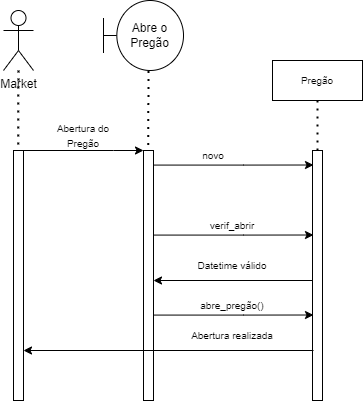

The diagram above was exported from draw.io. Its source (the exported page's mxGraphModel, read from the mxfile embedded in the PNG):
<mxGraphModel dx="585" dy="721" grid="1" gridSize="10" guides="1" tooltips="1" connect="1" arrows="1" fold="1" page="1" pageScale="1" pageWidth="827" pageHeight="1169" math="0" shadow="0">
  <root>
    <mxCell id="0" />
    <mxCell id="1" parent="0" />
    <mxCell id="1-Zi6Ln4BBqP-ZOXQYsS-20" value="Market" style="shape=umlActor;verticalLabelPosition=bottom;verticalAlign=top;html=1;outlineConnect=0;" vertex="1" parent="1">
      <mxGeometry x="100" y="170" width="30" height="60" as="geometry" />
    </mxCell>
    <mxCell id="1-Zi6Ln4BBqP-ZOXQYsS-21" value="" style="html=1;points=[];perimeter=orthogonalPerimeter;" vertex="1" parent="1">
      <mxGeometry x="110" y="310" width="10" height="250" as="geometry" />
    </mxCell>
    <mxCell id="1-Zi6Ln4BBqP-ZOXQYsS-22" value="" style="endArrow=none;dashed=1;html=1;dashPattern=1 3;strokeWidth=2;rounded=0;entryX=0.472;entryY=-0.002;entryDx=0;entryDy=0;entryPerimeter=0;" edge="1" parent="1" source="1-Zi6Ln4BBqP-ZOXQYsS-20" target="1-Zi6Ln4BBqP-ZOXQYsS-21">
      <mxGeometry width="50" height="50" relative="1" as="geometry">
        <mxPoint x="340" y="470" as="sourcePoint" />
        <mxPoint x="115" y="300" as="targetPoint" />
      </mxGeometry>
    </mxCell>
    <mxCell id="1-Zi6Ln4BBqP-ZOXQYsS-23" value="" style="html=1;points=[];perimeter=orthogonalPerimeter;" vertex="1" parent="1">
      <mxGeometry x="240" y="310" width="10" height="250" as="geometry" />
    </mxCell>
    <mxCell id="1-Zi6Ln4BBqP-ZOXQYsS-24" value="" style="endArrow=classic;html=1;rounded=0;exitX=1;exitY=0.04;exitDx=0;exitDy=0;exitPerimeter=0;entryX=0;entryY=0.04;entryDx=0;entryDy=0;entryPerimeter=0;" edge="1" parent="1">
      <mxGeometry width="50" height="50" relative="1" as="geometry">
        <mxPoint x="120" y="310" as="sourcePoint" />
        <mxPoint x="240" y="310" as="targetPoint" />
        <Array as="points">
          <mxPoint x="210" y="310" />
        </Array>
      </mxGeometry>
    </mxCell>
    <mxCell id="1-Zi6Ln4BBqP-ZOXQYsS-25" value="" style="endArrow=none;dashed=1;html=1;dashPattern=1 3;strokeWidth=2;rounded=0;entryX=0.472;entryY=-0.002;entryDx=0;entryDy=0;entryPerimeter=0;" edge="1" parent="1">
      <mxGeometry width="50" height="50" relative="1" as="geometry">
        <mxPoint x="244.96328767123293" y="230.5" as="sourcePoint" />
        <mxPoint x="244.76" y="310" as="targetPoint" />
      </mxGeometry>
    </mxCell>
    <mxCell id="1-Zi6Ln4BBqP-ZOXQYsS-26" value="Abre o Pregão" style="shape=umlBoundary;whiteSpace=wrap;html=1;" vertex="1" parent="1">
      <mxGeometry x="200" y="160" width="80" height="70" as="geometry" />
    </mxCell>
    <mxCell id="1-Zi6Ln4BBqP-ZOXQYsS-27" value="&lt;font style=&quot;font-size: 10px;&quot;&gt;Abertura do Pregão&lt;/font&gt;" style="text;html=1;strokeColor=none;fillColor=none;align=center;verticalAlign=middle;whiteSpace=wrap;rounded=0;" vertex="1" parent="1">
      <mxGeometry x="140" y="280" width="80" height="30" as="geometry" />
    </mxCell>
    <mxCell id="1-Zi6Ln4BBqP-ZOXQYsS-30" value="" style="endArrow=classic;html=1;rounded=0;exitX=1;exitY=0.04;exitDx=0;exitDy=0;exitPerimeter=0;entryX=0.1;entryY=0.058;entryDx=0;entryDy=0;entryPerimeter=0;" edge="1" parent="1" target="1-Zi6Ln4BBqP-ZOXQYsS-33">
      <mxGeometry width="50" height="50" relative="1" as="geometry">
        <mxPoint x="250" y="324.5799999999999" as="sourcePoint" />
        <mxPoint x="370" y="324.58" as="targetPoint" />
        <Array as="points">
          <mxPoint x="340" y="324.58" />
        </Array>
      </mxGeometry>
    </mxCell>
    <mxCell id="1-Zi6Ln4BBqP-ZOXQYsS-31" value="Pregão" style="rounded=0;whiteSpace=wrap;html=1;fontSize=10;" vertex="1" parent="1">
      <mxGeometry x="369" y="220" width="90" height="40" as="geometry" />
    </mxCell>
    <mxCell id="1-Zi6Ln4BBqP-ZOXQYsS-32" value="&lt;font style=&quot;font-size: 10px;&quot;&gt;novo&lt;/font&gt;" style="text;html=1;strokeColor=none;fillColor=none;align=center;verticalAlign=middle;whiteSpace=wrap;rounded=0;" vertex="1" parent="1">
      <mxGeometry x="270" y="300" width="80" height="30" as="geometry" />
    </mxCell>
    <mxCell id="1-Zi6Ln4BBqP-ZOXQYsS-33" value="" style="html=1;points=[];perimeter=orthogonalPerimeter;fontSize=10;" vertex="1" parent="1">
      <mxGeometry x="409" y="310" width="10" height="250" as="geometry" />
    </mxCell>
    <mxCell id="1-Zi6Ln4BBqP-ZOXQYsS-34" value="" style="endArrow=none;dashed=1;html=1;dashPattern=1 3;strokeWidth=2;rounded=0;fontSize=10;entryX=0.5;entryY=1;entryDx=0;entryDy=0;" edge="1" parent="1" target="1-Zi6Ln4BBqP-ZOXQYsS-31">
      <mxGeometry width="50" height="50" relative="1" as="geometry">
        <mxPoint x="414" y="310" as="sourcePoint" />
        <mxPoint x="220" y="380" as="targetPoint" />
      </mxGeometry>
    </mxCell>
    <mxCell id="1-Zi6Ln4BBqP-ZOXQYsS-35" value="" style="endArrow=classic;html=1;rounded=0;exitX=1;exitY=0.04;exitDx=0;exitDy=0;exitPerimeter=0;entryX=0.1;entryY=0.338;entryDx=0;entryDy=0;entryPerimeter=0;" edge="1" parent="1" target="1-Zi6Ln4BBqP-ZOXQYsS-33">
      <mxGeometry width="50" height="50" relative="1" as="geometry">
        <mxPoint x="250" y="394.5799999999999" as="sourcePoint" />
        <mxPoint x="370" y="394.5799999999999" as="targetPoint" />
        <Array as="points">
          <mxPoint x="340" y="394.58" />
        </Array>
      </mxGeometry>
    </mxCell>
    <mxCell id="1-Zi6Ln4BBqP-ZOXQYsS-36" value="&lt;font style=&quot;font-size: 10px;&quot;&gt;verif_abrir&lt;/font&gt;" style="text;html=1;strokeColor=none;fillColor=none;align=center;verticalAlign=middle;whiteSpace=wrap;rounded=0;" vertex="1" parent="1">
      <mxGeometry x="289" y="370" width="80" height="30" as="geometry" />
    </mxCell>
    <mxCell id="1-Zi6Ln4BBqP-ZOXQYsS-37" value="" style="endArrow=classic;html=1;rounded=0;fontSize=10;entryX=1;entryY=0.8;entryDx=0;entryDy=0;entryPerimeter=0;" edge="1" parent="1" target="1-Zi6Ln4BBqP-ZOXQYsS-21">
      <mxGeometry width="50" height="50" relative="1" as="geometry">
        <mxPoint x="410" y="510" as="sourcePoint" />
        <mxPoint x="280" y="430" as="targetPoint" />
      </mxGeometry>
    </mxCell>
    <mxCell id="1-Zi6Ln4BBqP-ZOXQYsS-38" value="&lt;font style=&quot;font-size: 10px;&quot;&gt;Abertura realizada&lt;/font&gt;" style="text;html=1;strokeColor=none;fillColor=none;align=center;verticalAlign=middle;whiteSpace=wrap;rounded=0;" vertex="1" parent="1">
      <mxGeometry x="279" y="480" width="100" height="30" as="geometry" />
    </mxCell>
    <mxCell id="1-Zi6Ln4BBqP-ZOXQYsS-39" value="" style="endArrow=classic;html=1;rounded=0;fontSize=10;" edge="1" parent="1">
      <mxGeometry width="50" height="50" relative="1" as="geometry">
        <mxPoint x="409" y="440" as="sourcePoint" />
        <mxPoint x="250" y="440" as="targetPoint" />
      </mxGeometry>
    </mxCell>
    <mxCell id="1-Zi6Ln4BBqP-ZOXQYsS-40" value="&lt;font style=&quot;font-size: 10px;&quot;&gt;Datetime válido&lt;/font&gt;" style="text;html=1;strokeColor=none;fillColor=none;align=center;verticalAlign=middle;whiteSpace=wrap;rounded=0;" vertex="1" parent="1">
      <mxGeometry x="289" y="410" width="80" height="30" as="geometry" />
    </mxCell>
    <mxCell id="1-Zi6Ln4BBqP-ZOXQYsS-41" value="" style="endArrow=classic;html=1;rounded=0;exitX=1;exitY=0.04;exitDx=0;exitDy=0;exitPerimeter=0;entryX=0.1;entryY=0.338;entryDx=0;entryDy=0;entryPerimeter=0;" edge="1" parent="1">
      <mxGeometry width="50" height="50" relative="1" as="geometry">
        <mxPoint x="250" y="474.5799999999999" as="sourcePoint" />
        <mxPoint x="410" y="474.5000000000002" as="targetPoint" />
        <Array as="points">
          <mxPoint x="340" y="474.58" />
        </Array>
      </mxGeometry>
    </mxCell>
    <mxCell id="1-Zi6Ln4BBqP-ZOXQYsS-42" value="&lt;font style=&quot;font-size: 10px;&quot;&gt;abre_pregão()&lt;/font&gt;" style="text;html=1;strokeColor=none;fillColor=none;align=center;verticalAlign=middle;whiteSpace=wrap;rounded=0;" vertex="1" parent="1">
      <mxGeometry x="289" y="450" width="80" height="30" as="geometry" />
    </mxCell>
  </root>
</mxGraphModel>